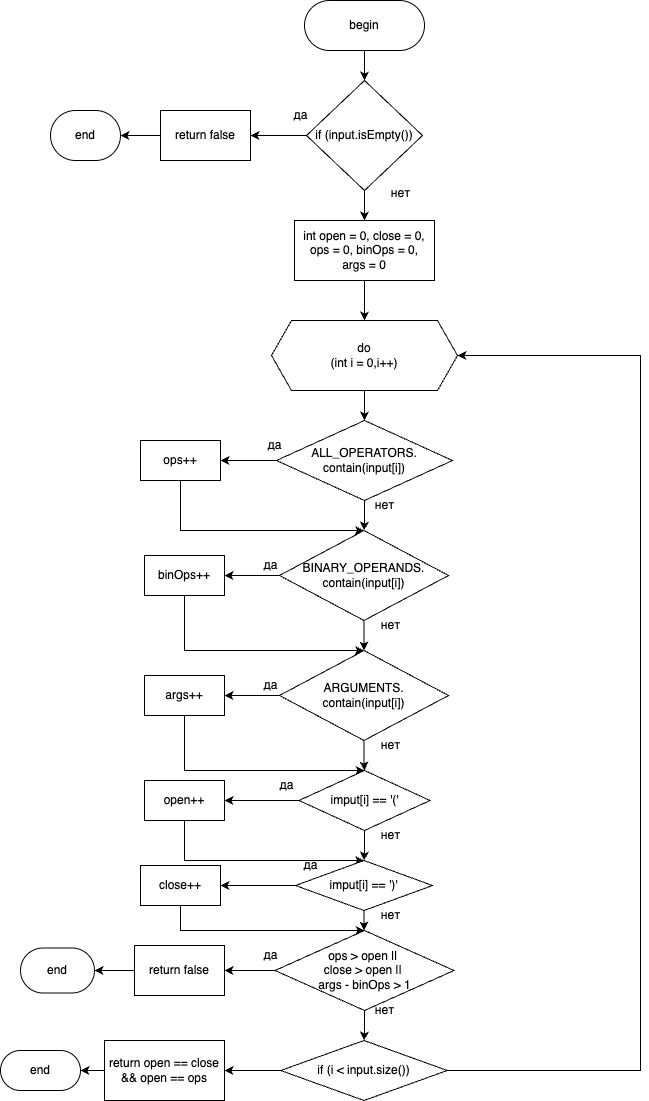

The diagram above was exported from draw.io. Its source (the exported page's mxGraphModel, read from the mxfile embedded in the PNG):
<mxGraphModel dx="1234" dy="786" grid="1" gridSize="10" guides="1" tooltips="1" connect="1" arrows="1" fold="1" page="1" pageScale="1" pageWidth="827" pageHeight="1169" math="0" shadow="0">
  <root>
    <mxCell id="WIyWlLk6GJQsqaUBKTNV-0" />
    <mxCell id="WIyWlLk6GJQsqaUBKTNV-1" parent="WIyWlLk6GJQsqaUBKTNV-0" />
    <mxCell id="cNUfc0mjFIy8eJILB4-j-2" style="edgeStyle=orthogonalEdgeStyle;rounded=0;orthogonalLoop=1;jettySize=auto;html=1;" parent="WIyWlLk6GJQsqaUBKTNV-1" source="cNUfc0mjFIy8eJILB4-j-0" target="cNUfc0mjFIy8eJILB4-j-1" edge="1">
      <mxGeometry relative="1" as="geometry" />
    </mxCell>
    <mxCell id="cNUfc0mjFIy8eJILB4-j-0" value="begin" style="rounded=1;whiteSpace=wrap;html=1;arcSize=50;" parent="WIyWlLk6GJQsqaUBKTNV-1" vertex="1">
      <mxGeometry x="354" y="30" width="120" height="50" as="geometry" />
    </mxCell>
    <mxCell id="cNUfc0mjFIy8eJILB4-j-3" style="edgeStyle=orthogonalEdgeStyle;rounded=0;orthogonalLoop=1;jettySize=auto;html=1;" parent="WIyWlLk6GJQsqaUBKTNV-1" source="cNUfc0mjFIy8eJILB4-j-1" edge="1">
      <mxGeometry relative="1" as="geometry">
        <mxPoint x="300" y="165" as="targetPoint" />
      </mxGeometry>
    </mxCell>
    <mxCell id="cNUfc0mjFIy8eJILB4-j-11" style="edgeStyle=orthogonalEdgeStyle;rounded=0;orthogonalLoop=1;jettySize=auto;html=1;" parent="WIyWlLk6GJQsqaUBKTNV-1" source="cNUfc0mjFIy8eJILB4-j-1" target="cNUfc0mjFIy8eJILB4-j-10" edge="1">
      <mxGeometry relative="1" as="geometry" />
    </mxCell>
    <mxCell id="cNUfc0mjFIy8eJILB4-j-1" value="if (input.isEmpty())" style="rhombus;whiteSpace=wrap;html=1;" parent="WIyWlLk6GJQsqaUBKTNV-1" vertex="1">
      <mxGeometry x="356" y="110" width="116" height="110" as="geometry" />
    </mxCell>
    <mxCell id="cNUfc0mjFIy8eJILB4-j-6" style="edgeStyle=orthogonalEdgeStyle;rounded=0;orthogonalLoop=1;jettySize=auto;html=1;" parent="WIyWlLk6GJQsqaUBKTNV-1" source="cNUfc0mjFIy8eJILB4-j-4" target="cNUfc0mjFIy8eJILB4-j-5" edge="1">
      <mxGeometry relative="1" as="geometry" />
    </mxCell>
    <mxCell id="cNUfc0mjFIy8eJILB4-j-4" value="return false" style="rounded=0;whiteSpace=wrap;html=1;" parent="WIyWlLk6GJQsqaUBKTNV-1" vertex="1">
      <mxGeometry x="210" y="140" width="90" height="50" as="geometry" />
    </mxCell>
    <mxCell id="cNUfc0mjFIy8eJILB4-j-5" value="end" style="rounded=1;whiteSpace=wrap;html=1;arcSize=50;" parent="WIyWlLk6GJQsqaUBKTNV-1" vertex="1">
      <mxGeometry x="100" y="140" width="70" height="50" as="geometry" />
    </mxCell>
    <mxCell id="cNUfc0mjFIy8eJILB4-j-7" value="да" style="text;html=1;align=center;verticalAlign=middle;resizable=0;points=[];autosize=1;strokeColor=none;fillColor=none;" parent="WIyWlLk6GJQsqaUBKTNV-1" vertex="1">
      <mxGeometry x="330" y="130" width="40" height="30" as="geometry" />
    </mxCell>
    <mxCell id="cNUfc0mjFIy8eJILB4-j-8" value="нет" style="text;html=1;align=center;verticalAlign=middle;resizable=0;points=[];autosize=1;strokeColor=none;fillColor=none;" parent="WIyWlLk6GJQsqaUBKTNV-1" vertex="1">
      <mxGeometry x="430" y="208" width="40" height="30" as="geometry" />
    </mxCell>
    <mxCell id="cNUfc0mjFIy8eJILB4-j-14" style="edgeStyle=orthogonalEdgeStyle;rounded=0;orthogonalLoop=1;jettySize=auto;html=1;" parent="WIyWlLk6GJQsqaUBKTNV-1" source="cNUfc0mjFIy8eJILB4-j-10" target="cNUfc0mjFIy8eJILB4-j-13" edge="1">
      <mxGeometry relative="1" as="geometry" />
    </mxCell>
    <mxCell id="cNUfc0mjFIy8eJILB4-j-10" value="int open = 0, close = 0,&lt;div&gt;ops = 0, binOps = 0,&lt;br&gt;args = 0&lt;/div&gt;" style="rounded=0;whiteSpace=wrap;html=1;" parent="WIyWlLk6GJQsqaUBKTNV-1" vertex="1">
      <mxGeometry x="344" y="250" width="140" height="60" as="geometry" />
    </mxCell>
    <mxCell id="cNUfc0mjFIy8eJILB4-j-17" style="edgeStyle=orthogonalEdgeStyle;rounded=0;orthogonalLoop=1;jettySize=auto;html=1;" parent="WIyWlLk6GJQsqaUBKTNV-1" source="cNUfc0mjFIy8eJILB4-j-13" target="cNUfc0mjFIy8eJILB4-j-16" edge="1">
      <mxGeometry relative="1" as="geometry" />
    </mxCell>
    <mxCell id="cNUfc0mjFIy8eJILB4-j-13" value="do&lt;div&gt;(int i = 0,i++)&lt;/div&gt;" style="shape=hexagon;perimeter=hexagonPerimeter2;whiteSpace=wrap;html=1;fixedSize=1;" parent="WIyWlLk6GJQsqaUBKTNV-1" vertex="1">
      <mxGeometry x="321" y="350" width="186" height="70" as="geometry" />
    </mxCell>
    <mxCell id="cNUfc0mjFIy8eJILB4-j-21" style="edgeStyle=orthogonalEdgeStyle;rounded=0;orthogonalLoop=1;jettySize=auto;html=1;entryX=1;entryY=0.5;entryDx=0;entryDy=0;" parent="WIyWlLk6GJQsqaUBKTNV-1" source="cNUfc0mjFIy8eJILB4-j-16" target="cNUfc0mjFIy8eJILB4-j-20" edge="1">
      <mxGeometry relative="1" as="geometry" />
    </mxCell>
    <mxCell id="cNUfc0mjFIy8eJILB4-j-24" style="edgeStyle=orthogonalEdgeStyle;rounded=0;orthogonalLoop=1;jettySize=auto;html=1;" parent="WIyWlLk6GJQsqaUBKTNV-1" source="cNUfc0mjFIy8eJILB4-j-16" target="cNUfc0mjFIy8eJILB4-j-22" edge="1">
      <mxGeometry relative="1" as="geometry" />
    </mxCell>
    <mxCell id="cNUfc0mjFIy8eJILB4-j-16" value="ALL_OPERATORS.&lt;div&gt;contain(input[i])&lt;/div&gt;" style="rhombus;whiteSpace=wrap;html=1;" parent="WIyWlLk6GJQsqaUBKTNV-1" vertex="1">
      <mxGeometry x="326" y="450" width="176" height="80" as="geometry" />
    </mxCell>
    <mxCell id="cNUfc0mjFIy8eJILB4-j-18" value="да" style="text;html=1;align=center;verticalAlign=middle;resizable=0;points=[];autosize=1;strokeColor=none;fillColor=none;" parent="WIyWlLk6GJQsqaUBKTNV-1" vertex="1">
      <mxGeometry x="304" y="460" width="40" height="30" as="geometry" />
    </mxCell>
    <mxCell id="cNUfc0mjFIy8eJILB4-j-19" value="нет" style="text;html=1;align=center;verticalAlign=middle;resizable=0;points=[];autosize=1;strokeColor=none;fillColor=none;" parent="WIyWlLk6GJQsqaUBKTNV-1" vertex="1">
      <mxGeometry x="414" y="520" width="40" height="30" as="geometry" />
    </mxCell>
    <mxCell id="cNUfc0mjFIy8eJILB4-j-52" style="edgeStyle=orthogonalEdgeStyle;rounded=0;orthogonalLoop=1;jettySize=auto;html=1;entryX=0.5;entryY=0;entryDx=0;entryDy=0;" parent="WIyWlLk6GJQsqaUBKTNV-1" source="cNUfc0mjFIy8eJILB4-j-20" target="cNUfc0mjFIy8eJILB4-j-22" edge="1">
      <mxGeometry relative="1" as="geometry">
        <Array as="points">
          <mxPoint x="230" y="560" />
        </Array>
      </mxGeometry>
    </mxCell>
    <mxCell id="cNUfc0mjFIy8eJILB4-j-20" value="ops++" style="rounded=0;whiteSpace=wrap;html=1;" parent="WIyWlLk6GJQsqaUBKTNV-1" vertex="1">
      <mxGeometry x="190" y="470" width="80" height="40" as="geometry" />
    </mxCell>
    <mxCell id="cNUfc0mjFIy8eJILB4-j-27" style="edgeStyle=orthogonalEdgeStyle;rounded=0;orthogonalLoop=1;jettySize=auto;html=1;entryX=1;entryY=0.5;entryDx=0;entryDy=0;" parent="WIyWlLk6GJQsqaUBKTNV-1" source="cNUfc0mjFIy8eJILB4-j-22" target="cNUfc0mjFIy8eJILB4-j-26" edge="1">
      <mxGeometry relative="1" as="geometry" />
    </mxCell>
    <mxCell id="cNUfc0mjFIy8eJILB4-j-36" style="edgeStyle=orthogonalEdgeStyle;rounded=0;orthogonalLoop=1;jettySize=auto;html=1;entryX=0.5;entryY=0;entryDx=0;entryDy=0;" parent="WIyWlLk6GJQsqaUBKTNV-1" source="cNUfc0mjFIy8eJILB4-j-22" target="cNUfc0mjFIy8eJILB4-j-32" edge="1">
      <mxGeometry relative="1" as="geometry" />
    </mxCell>
    <mxCell id="cNUfc0mjFIy8eJILB4-j-22" value="BINARY_OPERANDS.&lt;div&gt;contain(input[i])&lt;/div&gt;" style="rhombus;whiteSpace=wrap;html=1;" parent="WIyWlLk6GJQsqaUBKTNV-1" vertex="1">
      <mxGeometry x="329" y="560" width="169" height="90" as="geometry" />
    </mxCell>
    <mxCell id="cNUfc0mjFIy8eJILB4-j-53" style="edgeStyle=orthogonalEdgeStyle;rounded=0;orthogonalLoop=1;jettySize=auto;html=1;entryX=0.5;entryY=0;entryDx=0;entryDy=0;" parent="WIyWlLk6GJQsqaUBKTNV-1" source="cNUfc0mjFIy8eJILB4-j-26" target="cNUfc0mjFIy8eJILB4-j-32" edge="1">
      <mxGeometry relative="1" as="geometry">
        <Array as="points">
          <mxPoint x="234" y="680" />
        </Array>
      </mxGeometry>
    </mxCell>
    <mxCell id="cNUfc0mjFIy8eJILB4-j-26" value="binOps++" style="rounded=0;whiteSpace=wrap;html=1;" parent="WIyWlLk6GJQsqaUBKTNV-1" vertex="1">
      <mxGeometry x="194" y="585" width="80" height="40" as="geometry" />
    </mxCell>
    <mxCell id="cNUfc0mjFIy8eJILB4-j-28" value="да" style="text;html=1;align=center;verticalAlign=middle;resizable=0;points=[];autosize=1;strokeColor=none;fillColor=none;" parent="WIyWlLk6GJQsqaUBKTNV-1" vertex="1">
      <mxGeometry x="300" y="580" width="40" height="30" as="geometry" />
    </mxCell>
    <mxCell id="cNUfc0mjFIy8eJILB4-j-29" value="нет" style="text;html=1;align=center;verticalAlign=middle;resizable=0;points=[];autosize=1;strokeColor=none;fillColor=none;" parent="WIyWlLk6GJQsqaUBKTNV-1" vertex="1">
      <mxGeometry x="420" y="640" width="40" height="30" as="geometry" />
    </mxCell>
    <mxCell id="cNUfc0mjFIy8eJILB4-j-31" style="edgeStyle=orthogonalEdgeStyle;rounded=0;orthogonalLoop=1;jettySize=auto;html=1;entryX=1;entryY=0.5;entryDx=0;entryDy=0;" parent="WIyWlLk6GJQsqaUBKTNV-1" source="cNUfc0mjFIy8eJILB4-j-32" target="cNUfc0mjFIy8eJILB4-j-33" edge="1">
      <mxGeometry relative="1" as="geometry" />
    </mxCell>
    <mxCell id="cNUfc0mjFIy8eJILB4-j-43" style="edgeStyle=orthogonalEdgeStyle;rounded=0;orthogonalLoop=1;jettySize=auto;html=1;" parent="WIyWlLk6GJQsqaUBKTNV-1" source="cNUfc0mjFIy8eJILB4-j-32" target="cNUfc0mjFIy8eJILB4-j-39" edge="1">
      <mxGeometry relative="1" as="geometry" />
    </mxCell>
    <mxCell id="cNUfc0mjFIy8eJILB4-j-32" value="ARGUMENTS.&lt;div&gt;contain(input[i])&lt;/div&gt;" style="rhombus;whiteSpace=wrap;html=1;" parent="WIyWlLk6GJQsqaUBKTNV-1" vertex="1">
      <mxGeometry x="329" y="680" width="169" height="90" as="geometry" />
    </mxCell>
    <mxCell id="cNUfc0mjFIy8eJILB4-j-54" style="edgeStyle=orthogonalEdgeStyle;rounded=0;orthogonalLoop=1;jettySize=auto;html=1;" parent="WIyWlLk6GJQsqaUBKTNV-1" source="cNUfc0mjFIy8eJILB4-j-33" target="cNUfc0mjFIy8eJILB4-j-39" edge="1">
      <mxGeometry relative="1" as="geometry">
        <Array as="points">
          <mxPoint x="234" y="800" />
        </Array>
      </mxGeometry>
    </mxCell>
    <mxCell id="cNUfc0mjFIy8eJILB4-j-33" value="args&lt;span style=&quot;color: rgba(0, 0, 0, 0); font-family: monospace; font-size: 0px; text-align: start; text-wrap-mode: nowrap;&quot;&gt;%3CmxGraphModel%3E%3Croot%3E%3CmxCell%20id%3D%220%22%2F%3E%3CmxCell%20id%3D%221%22%20parent%3D%220%22%2F%3E%3CmxCell%20id%3D%222%22%20style%3D%22edgeStyle%3DorthogonalEdgeStyle%3Brounded%3D0%3BorthogonalLoop%3D1%3BjettySize%3Dauto%3Bhtml%3D1%3B%22%20edge%3D%221%22%20target%3D%224%22%20parent%3D%221%22%3E%3CmxGeometry%20relative%3D%221%22%20as%3D%22geometry%22%3E%3CmxPoint%20x%3D%22414%22%20y%3D%22530%22%20as%3D%22sourcePoint%22%2F%3E%3C%2FmxGeometry%3E%3C%2FmxCell%3E%3CmxCell%20id%3D%223%22%20style%3D%22edgeStyle%3DorthogonalEdgeStyle%3Brounded%3D0%3BorthogonalLoop%3D1%3BjettySize%3Dauto%3Bhtml%3D1%3BentryX%3D1%3BentryY%3D0.5%3BentryDx%3D0%3BentryDy%3D0%3B%22%20edge%3D%221%22%20source%3D%224%22%20target%3D%225%22%20parent%3D%221%22%3E%3CmxGeometry%20relative%3D%221%22%20as%3D%22geometry%22%2F%3E%3C%2FmxCell%3E%3CmxCell%20id%3D%224%22%20value%3D%22BINARY_OPERANDS.%26lt%3Bdiv%26gt%3Bcontain(input%5Bi%5D)%26lt%3B%2Fdiv%26gt%3B%22%20style%3D%22rhombus%3BwhiteSpace%3Dwrap%3Bhtml%3D1%3B%22%20vertex%3D%221%22%20parent%3D%221%22%3E%3CmxGeometry%20x%3D%22329%22%20y%3D%22560%22%20width%3D%22169%22%20height%3D%2290%22%20as%3D%22geometry%22%2F%3E%3C%2FmxCell%3E%3CmxCell%20id%3D%225%22%20value%3D%22binOps%2B%2B%22%20style%3D%22rounded%3D0%3BwhiteSpace%3Dwrap%3Bhtml%3D1%3B%22%20vertex%3D%221%22%20parent%3D%221%22%3E%3CmxGeometry%20x%3D%22194%22%20y%3D%22585%22%20width%3D%2280%22%20height%3D%2240%22%20as%3D%22geometry%22%2F%3E%3C%2FmxCell%3E%3CmxCell%20id%3D%226%22%20value%3D%22%D0%B4%D0%B0%22%20style%3D%22text%3Bhtml%3D1%3Balign%3Dcenter%3BverticalAlign%3Dmiddle%3Bresizable%3D0%3Bpoints%3D%5B%5D%3Bautosize%3D1%3BstrokeColor%3Dnone%3BfillColor%3Dnone%3B%22%20vertex%3D%221%22%20parent%3D%221%22%3E%3CmxGeometry%20x%3D%22300%22%20y%3D%22580%22%20width%3D%2240%22%20height%3D%2230%22%20as%3D%22geometry%22%2F%3E%3C%2FmxCell%3E%3CmxCell%20id%3D%227%22%20value%3D%22%D0%BD%D0%B5%D1%82%22%20style%3D%22text%3Bhtml%3D1%3Balign%3Dcenter%3BverticalAlign%3Dmiddle%3Bresizable%3D0%3Bpoints%3D%5B%5D%3Bautosize%3D1%3BstrokeColor%3Dnone%3BfillColor%3Dnone%3B%22%20vertex%3D%221%22%20parent%3D%221%22%3E%3CmxGeometry%20x%3D%22420%22%20y%3D%22640%22%20width%3D%2240%22%20height%3D%2230%22%20as%3D%22geometry%22%2F%3E%3C%2FmxCell%3E%3C%2Froot%3E%3C%2FmxGraphModel%3E&lt;/span&gt;++" style="rounded=0;whiteSpace=wrap;html=1;" parent="WIyWlLk6GJQsqaUBKTNV-1" vertex="1">
      <mxGeometry x="194" y="705" width="80" height="40" as="geometry" />
    </mxCell>
    <mxCell id="cNUfc0mjFIy8eJILB4-j-34" value="да" style="text;html=1;align=center;verticalAlign=middle;resizable=0;points=[];autosize=1;strokeColor=none;fillColor=none;" parent="WIyWlLk6GJQsqaUBKTNV-1" vertex="1">
      <mxGeometry x="300" y="700" width="40" height="30" as="geometry" />
    </mxCell>
    <mxCell id="cNUfc0mjFIy8eJILB4-j-35" value="нет" style="text;html=1;align=center;verticalAlign=middle;resizable=0;points=[];autosize=1;strokeColor=none;fillColor=none;" parent="WIyWlLk6GJQsqaUBKTNV-1" vertex="1">
      <mxGeometry x="420" y="760" width="40" height="30" as="geometry" />
    </mxCell>
    <mxCell id="cNUfc0mjFIy8eJILB4-j-38" style="edgeStyle=orthogonalEdgeStyle;rounded=0;orthogonalLoop=1;jettySize=auto;html=1;entryX=1;entryY=0.5;entryDx=0;entryDy=0;" parent="WIyWlLk6GJQsqaUBKTNV-1" source="cNUfc0mjFIy8eJILB4-j-39" target="cNUfc0mjFIy8eJILB4-j-40" edge="1">
      <mxGeometry relative="1" as="geometry" />
    </mxCell>
    <mxCell id="cNUfc0mjFIy8eJILB4-j-51" style="edgeStyle=orthogonalEdgeStyle;rounded=0;orthogonalLoop=1;jettySize=auto;html=1;" parent="WIyWlLk6GJQsqaUBKTNV-1" source="cNUfc0mjFIy8eJILB4-j-39" target="cNUfc0mjFIy8eJILB4-j-46" edge="1">
      <mxGeometry relative="1" as="geometry" />
    </mxCell>
    <mxCell id="cNUfc0mjFIy8eJILB4-j-39" value="imput[i] == '('" style="rhombus;whiteSpace=wrap;html=1;" parent="WIyWlLk6GJQsqaUBKTNV-1" vertex="1">
      <mxGeometry x="348.5" y="800" width="131" height="60" as="geometry" />
    </mxCell>
    <mxCell id="cNUfc0mjFIy8eJILB4-j-55" style="edgeStyle=orthogonalEdgeStyle;rounded=0;orthogonalLoop=1;jettySize=auto;html=1;" parent="WIyWlLk6GJQsqaUBKTNV-1" source="cNUfc0mjFIy8eJILB4-j-40" target="cNUfc0mjFIy8eJILB4-j-46" edge="1">
      <mxGeometry relative="1" as="geometry">
        <Array as="points">
          <mxPoint x="234" y="890" />
        </Array>
      </mxGeometry>
    </mxCell>
    <mxCell id="cNUfc0mjFIy8eJILB4-j-40" value="open++" style="rounded=0;whiteSpace=wrap;html=1;" parent="WIyWlLk6GJQsqaUBKTNV-1" vertex="1">
      <mxGeometry x="194" y="810" width="80" height="40" as="geometry" />
    </mxCell>
    <mxCell id="cNUfc0mjFIy8eJILB4-j-41" value="да" style="text;html=1;align=center;verticalAlign=middle;resizable=0;points=[];autosize=1;strokeColor=none;fillColor=none;" parent="WIyWlLk6GJQsqaUBKTNV-1" vertex="1">
      <mxGeometry x="316" y="800" width="40" height="30" as="geometry" />
    </mxCell>
    <mxCell id="cNUfc0mjFIy8eJILB4-j-42" value="нет" style="text;html=1;align=center;verticalAlign=middle;resizable=0;points=[];autosize=1;strokeColor=none;fillColor=none;" parent="WIyWlLk6GJQsqaUBKTNV-1" vertex="1">
      <mxGeometry x="420" y="850" width="40" height="30" as="geometry" />
    </mxCell>
    <mxCell id="cNUfc0mjFIy8eJILB4-j-45" style="edgeStyle=orthogonalEdgeStyle;rounded=0;orthogonalLoop=1;jettySize=auto;html=1;entryX=1;entryY=0.5;entryDx=0;entryDy=0;" parent="WIyWlLk6GJQsqaUBKTNV-1" source="cNUfc0mjFIy8eJILB4-j-46" target="cNUfc0mjFIy8eJILB4-j-47" edge="1">
      <mxGeometry relative="1" as="geometry" />
    </mxCell>
    <mxCell id="cNUfc0mjFIy8eJILB4-j-57" style="edgeStyle=orthogonalEdgeStyle;rounded=0;orthogonalLoop=1;jettySize=auto;html=1;" parent="WIyWlLk6GJQsqaUBKTNV-1" source="cNUfc0mjFIy8eJILB4-j-46" target="cNUfc0mjFIy8eJILB4-j-56" edge="1">
      <mxGeometry relative="1" as="geometry" />
    </mxCell>
    <mxCell id="cNUfc0mjFIy8eJILB4-j-46" value="imput[i] == ')'" style="rhombus;whiteSpace=wrap;html=1;" parent="WIyWlLk6GJQsqaUBKTNV-1" vertex="1">
      <mxGeometry x="345" y="890" width="137" height="50" as="geometry" />
    </mxCell>
    <mxCell id="cNUfc0mjFIy8eJILB4-j-75" style="edgeStyle=orthogonalEdgeStyle;rounded=0;orthogonalLoop=1;jettySize=auto;html=1;entryX=0.5;entryY=0;entryDx=0;entryDy=0;" parent="WIyWlLk6GJQsqaUBKTNV-1" source="cNUfc0mjFIy8eJILB4-j-47" target="cNUfc0mjFIy8eJILB4-j-56" edge="1">
      <mxGeometry relative="1" as="geometry">
        <Array as="points">
          <mxPoint x="230" y="960" />
        </Array>
      </mxGeometry>
    </mxCell>
    <mxCell id="cNUfc0mjFIy8eJILB4-j-47" value="close++" style="rounded=0;whiteSpace=wrap;html=1;" parent="WIyWlLk6GJQsqaUBKTNV-1" vertex="1">
      <mxGeometry x="190" y="895" width="80" height="40" as="geometry" />
    </mxCell>
    <mxCell id="cNUfc0mjFIy8eJILB4-j-48" value="да" style="text;html=1;align=center;verticalAlign=middle;resizable=0;points=[];autosize=1;strokeColor=none;fillColor=none;" parent="WIyWlLk6GJQsqaUBKTNV-1" vertex="1">
      <mxGeometry x="340" y="880" width="40" height="30" as="geometry" />
    </mxCell>
    <mxCell id="cNUfc0mjFIy8eJILB4-j-62" value="" style="edgeStyle=orthogonalEdgeStyle;rounded=0;orthogonalLoop=1;jettySize=auto;html=1;" parent="WIyWlLk6GJQsqaUBKTNV-1" source="cNUfc0mjFIy8eJILB4-j-56" target="cNUfc0mjFIy8eJILB4-j-60" edge="1">
      <mxGeometry relative="1" as="geometry" />
    </mxCell>
    <mxCell id="cNUfc0mjFIy8eJILB4-j-65" style="edgeStyle=orthogonalEdgeStyle;rounded=0;orthogonalLoop=1;jettySize=auto;html=1;entryX=0.5;entryY=0;entryDx=0;entryDy=0;" parent="WIyWlLk6GJQsqaUBKTNV-1" source="cNUfc0mjFIy8eJILB4-j-56" target="cNUfc0mjFIy8eJILB4-j-64" edge="1">
      <mxGeometry relative="1" as="geometry" />
    </mxCell>
    <mxCell id="cNUfc0mjFIy8eJILB4-j-56" value="ops &amp;gt; open ||&amp;nbsp;&lt;div&gt;close &amp;gt; open ||&amp;nbsp;&lt;/div&gt;&lt;div&gt;args - binOps &amp;gt; 1&lt;/div&gt;" style="rhombus;whiteSpace=wrap;html=1;" parent="WIyWlLk6GJQsqaUBKTNV-1" vertex="1">
      <mxGeometry x="324.5" y="960" width="179" height="80" as="geometry" />
    </mxCell>
    <mxCell id="cNUfc0mjFIy8eJILB4-j-59" style="edgeStyle=orthogonalEdgeStyle;rounded=0;orthogonalLoop=1;jettySize=auto;html=1;" parent="WIyWlLk6GJQsqaUBKTNV-1" source="cNUfc0mjFIy8eJILB4-j-60" target="cNUfc0mjFIy8eJILB4-j-61" edge="1">
      <mxGeometry relative="1" as="geometry" />
    </mxCell>
    <mxCell id="cNUfc0mjFIy8eJILB4-j-60" value="return false" style="rounded=0;whiteSpace=wrap;html=1;" parent="WIyWlLk6GJQsqaUBKTNV-1" vertex="1">
      <mxGeometry x="184" y="975" width="90" height="50" as="geometry" />
    </mxCell>
    <mxCell id="cNUfc0mjFIy8eJILB4-j-61" value="end" style="rounded=1;whiteSpace=wrap;html=1;arcSize=50;" parent="WIyWlLk6GJQsqaUBKTNV-1" vertex="1">
      <mxGeometry x="70" y="977.5" width="74" height="45" as="geometry" />
    </mxCell>
    <mxCell id="cNUfc0mjFIy8eJILB4-j-70" style="edgeStyle=orthogonalEdgeStyle;rounded=0;orthogonalLoop=1;jettySize=auto;html=1;entryX=1;entryY=0.5;entryDx=0;entryDy=0;" parent="WIyWlLk6GJQsqaUBKTNV-1" source="cNUfc0mjFIy8eJILB4-j-64" target="cNUfc0mjFIy8eJILB4-j-69" edge="1">
      <mxGeometry relative="1" as="geometry" />
    </mxCell>
    <mxCell id="cNUfc0mjFIy8eJILB4-j-74" style="edgeStyle=orthogonalEdgeStyle;rounded=0;orthogonalLoop=1;jettySize=auto;html=1;entryX=1;entryY=0.5;entryDx=0;entryDy=0;" parent="WIyWlLk6GJQsqaUBKTNV-1" source="cNUfc0mjFIy8eJILB4-j-64" target="cNUfc0mjFIy8eJILB4-j-13" edge="1">
      <mxGeometry relative="1" as="geometry">
        <Array as="points">
          <mxPoint x="690" y="1100" />
          <mxPoint x="690" y="385" />
        </Array>
      </mxGeometry>
    </mxCell>
    <mxCell id="cNUfc0mjFIy8eJILB4-j-64" value="if (i &amp;lt; input.size())" style="rhombus;whiteSpace=wrap;html=1;" parent="WIyWlLk6GJQsqaUBKTNV-1" vertex="1">
      <mxGeometry x="330.25" y="1070" width="166.5" height="60" as="geometry" />
    </mxCell>
    <mxCell id="cNUfc0mjFIy8eJILB4-j-66" value="да" style="text;html=1;align=center;verticalAlign=middle;resizable=0;points=[];autosize=1;strokeColor=none;fillColor=none;" parent="WIyWlLk6GJQsqaUBKTNV-1" vertex="1">
      <mxGeometry x="300" y="970" width="40" height="30" as="geometry" />
    </mxCell>
    <mxCell id="cNUfc0mjFIy8eJILB4-j-67" value="нет" style="text;html=1;align=center;verticalAlign=middle;resizable=0;points=[];autosize=1;strokeColor=none;fillColor=none;" parent="WIyWlLk6GJQsqaUBKTNV-1" vertex="1">
      <mxGeometry x="420" y="930" width="40" height="30" as="geometry" />
    </mxCell>
    <mxCell id="cNUfc0mjFIy8eJILB4-j-68" value="нет" style="text;html=1;align=center;verticalAlign=middle;resizable=0;points=[];autosize=1;strokeColor=none;fillColor=none;" parent="WIyWlLk6GJQsqaUBKTNV-1" vertex="1">
      <mxGeometry x="414" y="1025" width="40" height="30" as="geometry" />
    </mxCell>
    <mxCell id="cNUfc0mjFIy8eJILB4-j-73" style="edgeStyle=orthogonalEdgeStyle;rounded=0;orthogonalLoop=1;jettySize=auto;html=1;" parent="WIyWlLk6GJQsqaUBKTNV-1" source="cNUfc0mjFIy8eJILB4-j-69" target="cNUfc0mjFIy8eJILB4-j-72" edge="1">
      <mxGeometry relative="1" as="geometry" />
    </mxCell>
    <mxCell id="cNUfc0mjFIy8eJILB4-j-69" value="return open == close &amp;amp;&amp;amp; open == ops" style="rounded=0;whiteSpace=wrap;html=1;" parent="WIyWlLk6GJQsqaUBKTNV-1" vertex="1">
      <mxGeometry x="154" y="1070" width="120" height="60" as="geometry" />
    </mxCell>
    <mxCell id="cNUfc0mjFIy8eJILB4-j-72" value="end" style="rounded=1;whiteSpace=wrap;html=1;arcSize=50;" parent="WIyWlLk6GJQsqaUBKTNV-1" vertex="1">
      <mxGeometry x="50" y="1080" width="80" height="40" as="geometry" />
    </mxCell>
  </root>
</mxGraphModel>